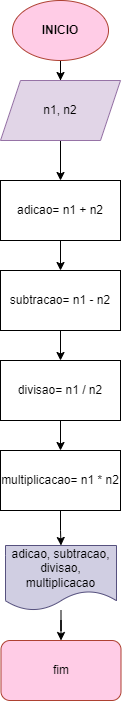

The diagram above was exported from draw.io. Its source (the exported page's mxGraphModel, read from the mxfile embedded in the PNG):
<mxGraphModel dx="880" dy="444" grid="1" gridSize="10" guides="1" tooltips="1" connect="1" arrows="1" fold="1" page="1" pageScale="1" pageWidth="827" pageHeight="1169" math="0" shadow="0">
  <root>
    <mxCell id="0" />
    <mxCell id="1" parent="0" />
    <mxCell id="axc388GWp7ZQ6kOsIxXR-5" value="" style="edgeStyle=orthogonalEdgeStyle;rounded=0;orthogonalLoop=1;jettySize=auto;html=1;" parent="1" source="axc388GWp7ZQ6kOsIxXR-1" target="axc388GWp7ZQ6kOsIxXR-4" edge="1">
      <mxGeometry relative="1" as="geometry" />
    </mxCell>
    <mxCell id="axc388GWp7ZQ6kOsIxXR-1" value="&lt;b&gt;INICIO&lt;/b&gt;" style="ellipse;whiteSpace=wrap;html=1;fillColor=#FFCCE6;strokeColor=#ae4132;" parent="1" vertex="1">
      <mxGeometry x="366" y="40" width="96" height="60" as="geometry" />
    </mxCell>
    <mxCell id="axc388GWp7ZQ6kOsIxXR-7" value="" style="edgeStyle=orthogonalEdgeStyle;rounded=0;orthogonalLoop=1;jettySize=auto;html=1;" parent="1" source="axc388GWp7ZQ6kOsIxXR-4" target="axc388GWp7ZQ6kOsIxXR-6" edge="1">
      <mxGeometry relative="1" as="geometry" />
    </mxCell>
    <mxCell id="axc388GWp7ZQ6kOsIxXR-4" value="n1, n2" style="shape=parallelogram;perimeter=parallelogramPerimeter;whiteSpace=wrap;html=1;fixedSize=1;fillColor=#e1d5e7;strokeColor=#9673a6;" parent="1" vertex="1">
      <mxGeometry x="354" y="120" width="120" height="60" as="geometry" />
    </mxCell>
    <mxCell id="axc388GWp7ZQ6kOsIxXR-9" value="" style="edgeStyle=orthogonalEdgeStyle;rounded=0;orthogonalLoop=1;jettySize=auto;html=1;" parent="1" source="axc388GWp7ZQ6kOsIxXR-6" target="axc388GWp7ZQ6kOsIxXR-8" edge="1">
      <mxGeometry relative="1" as="geometry" />
    </mxCell>
    <mxCell id="axc388GWp7ZQ6kOsIxXR-6" value="adicao= n1 + n2" style="whiteSpace=wrap;html=1;" parent="1" vertex="1">
      <mxGeometry x="354" y="220" width="120" height="60" as="geometry" />
    </mxCell>
    <mxCell id="axc388GWp7ZQ6kOsIxXR-11" value="" style="edgeStyle=orthogonalEdgeStyle;rounded=0;orthogonalLoop=1;jettySize=auto;html=1;" parent="1" source="axc388GWp7ZQ6kOsIxXR-8" target="axc388GWp7ZQ6kOsIxXR-10" edge="1">
      <mxGeometry relative="1" as="geometry" />
    </mxCell>
    <mxCell id="axc388GWp7ZQ6kOsIxXR-8" value="subtracao= n1 - n2" style="whiteSpace=wrap;html=1;" parent="1" vertex="1">
      <mxGeometry x="354" y="310" width="120" height="60" as="geometry" />
    </mxCell>
    <mxCell id="axc388GWp7ZQ6kOsIxXR-13" value="" style="edgeStyle=orthogonalEdgeStyle;rounded=0;orthogonalLoop=1;jettySize=auto;html=1;" parent="1" source="axc388GWp7ZQ6kOsIxXR-10" target="axc388GWp7ZQ6kOsIxXR-12" edge="1">
      <mxGeometry relative="1" as="geometry" />
    </mxCell>
    <mxCell id="axc388GWp7ZQ6kOsIxXR-10" value="divisao= n1 / n2" style="whiteSpace=wrap;html=1;" parent="1" vertex="1">
      <mxGeometry x="354" y="400" width="120" height="60" as="geometry" />
    </mxCell>
    <mxCell id="axc388GWp7ZQ6kOsIxXR-16" value="" style="edgeStyle=orthogonalEdgeStyle;rounded=0;orthogonalLoop=1;jettySize=auto;html=1;" parent="1" source="axc388GWp7ZQ6kOsIxXR-12" target="axc388GWp7ZQ6kOsIxXR-15" edge="1">
      <mxGeometry relative="1" as="geometry" />
    </mxCell>
    <mxCell id="axc388GWp7ZQ6kOsIxXR-12" value="multiplicacao= n1 * n2" style="whiteSpace=wrap;html=1;" parent="1" vertex="1">
      <mxGeometry x="354" y="490" width="120" height="60" as="geometry" />
    </mxCell>
    <mxCell id="axc388GWp7ZQ6kOsIxXR-18" value="" style="edgeStyle=orthogonalEdgeStyle;rounded=0;orthogonalLoop=1;jettySize=auto;html=1;" parent="1" source="axc388GWp7ZQ6kOsIxXR-15" target="axc388GWp7ZQ6kOsIxXR-17" edge="1">
      <mxGeometry relative="1" as="geometry" />
    </mxCell>
    <mxCell id="axc388GWp7ZQ6kOsIxXR-15" value="adicao, subtracao, divisao, multiplicacao" style="shape=document;whiteSpace=wrap;html=1;boundedLbl=1;fillColor=#d0cee2;strokeColor=#56517e;" parent="1" vertex="1">
      <mxGeometry x="359" y="585" width="111" height="65" as="geometry" />
    </mxCell>
    <mxCell id="axc388GWp7ZQ6kOsIxXR-17" value="fim" style="rounded=1;whiteSpace=wrap;html=1;fillColor=#FFCCE6;strokeColor=#ae4132;" parent="1" vertex="1">
      <mxGeometry x="354.5" y="680" width="120" height="60" as="geometry" />
    </mxCell>
  </root>
</mxGraphModel>